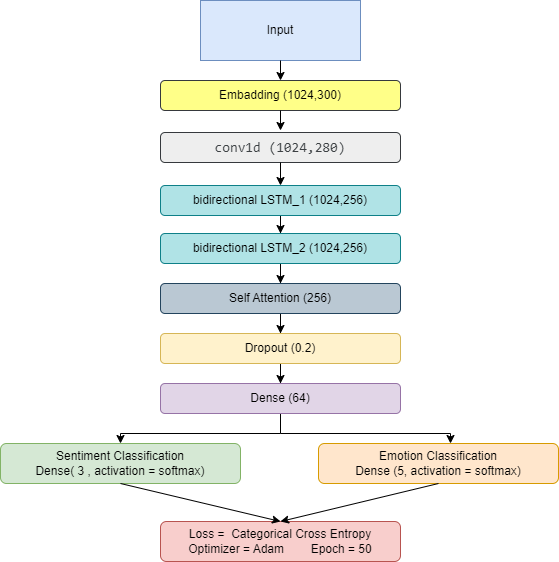

The diagram above was exported from draw.io. Its source (the exported page's mxGraphModel, read from the mxfile embedded in the PNG):
<mxGraphModel dx="1050" dy="545" grid="1" gridSize="10" guides="1" tooltips="1" connect="1" arrows="1" fold="1" page="1" pageScale="1" pageWidth="850" pageHeight="1100" math="0" shadow="0">
  <root>
    <mxCell id="0" />
    <mxCell id="1" parent="0" />
    <mxCell id="Qt8vMClLJ1so6QS7iYXi-1" value="Input" style="rounded=0;whiteSpace=wrap;html=1;fillColor=#dae8fc;strokeColor=#6c8ebf;" parent="1" vertex="1">
      <mxGeometry x="320" y="10" width="160" height="60" as="geometry" />
    </mxCell>
    <mxCell id="Qt8vMClLJ1so6QS7iYXi-5" value="Embadding (1024,300)" style="rounded=1;whiteSpace=wrap;html=1;fillColor=#ffff88;strokeColor=#36393d;" parent="1" vertex="1">
      <mxGeometry x="280" y="90" width="240" height="30" as="geometry" />
    </mxCell>
    <mxCell id="Qt8vMClLJ1so6QS7iYXi-6" value="" style="endArrow=classic;html=1;rounded=0;exitX=0.5;exitY=1;exitDx=0;exitDy=0;entryX=0.5;entryY=0;entryDx=0;entryDy=0;" parent="1" source="Qt8vMClLJ1so6QS7iYXi-1" target="Qt8vMClLJ1so6QS7iYXi-5" edge="1">
      <mxGeometry width="50" height="50" relative="1" as="geometry">
        <mxPoint x="400" y="280" as="sourcePoint" />
        <mxPoint x="450" y="230" as="targetPoint" />
      </mxGeometry>
    </mxCell>
    <mxCell id="Qt8vMClLJ1so6QS7iYXi-10" value="" style="edgeStyle=orthogonalEdgeStyle;rounded=0;orthogonalLoop=1;jettySize=auto;html=1;" parent="1" source="Qt8vMClLJ1so6QS7iYXi-7" target="Qt8vMClLJ1so6QS7iYXi-9" edge="1">
      <mxGeometry relative="1" as="geometry" />
    </mxCell>
    <mxCell id="Qt8vMClLJ1so6QS7iYXi-7" value="bidirectional LSTM_1 (1024,256)" style="whiteSpace=wrap;html=1;rounded=1;fillColor=#b0e3e6;strokeColor=#0e8088;" parent="1" vertex="1">
      <mxGeometry x="280" y="195" width="240" height="30" as="geometry" />
    </mxCell>
    <mxCell id="Qt8vMClLJ1so6QS7iYXi-12" value="" style="edgeStyle=orthogonalEdgeStyle;rounded=0;orthogonalLoop=1;jettySize=auto;html=1;" parent="1" source="Qt8vMClLJ1so6QS7iYXi-9" target="Qt8vMClLJ1so6QS7iYXi-11" edge="1">
      <mxGeometry relative="1" as="geometry" />
    </mxCell>
    <mxCell id="Qt8vMClLJ1so6QS7iYXi-9" value="bidirectional LSTM_2 (1024,256)" style="whiteSpace=wrap;html=1;rounded=1;fillColor=#b0e3e6;strokeColor=#0e8088;" parent="1" vertex="1">
      <mxGeometry x="280" y="243" width="240" height="30" as="geometry" />
    </mxCell>
    <mxCell id="Qt8vMClLJ1so6QS7iYXi-14" value="" style="edgeStyle=orthogonalEdgeStyle;rounded=0;orthogonalLoop=1;jettySize=auto;html=1;" parent="1" source="Qt8vMClLJ1so6QS7iYXi-11" target="Qt8vMClLJ1so6QS7iYXi-13" edge="1">
      <mxGeometry relative="1" as="geometry" />
    </mxCell>
    <mxCell id="Qt8vMClLJ1so6QS7iYXi-11" value="Self Attention (256)" style="whiteSpace=wrap;html=1;rounded=1;fillColor=#bac8d3;strokeColor=#23445d;" parent="1" vertex="1">
      <mxGeometry x="280" y="293" width="240" height="30" as="geometry" />
    </mxCell>
    <mxCell id="Qt8vMClLJ1so6QS7iYXi-16" value="" style="edgeStyle=orthogonalEdgeStyle;rounded=0;orthogonalLoop=1;jettySize=auto;html=1;" parent="1" source="Qt8vMClLJ1so6QS7iYXi-13" target="Qt8vMClLJ1so6QS7iYXi-15" edge="1">
      <mxGeometry relative="1" as="geometry" />
    </mxCell>
    <mxCell id="Qt8vMClLJ1so6QS7iYXi-13" value="Dropout (0.2)" style="whiteSpace=wrap;html=1;rounded=1;fillColor=#fff2cc;strokeColor=#d6b656;" parent="1" vertex="1">
      <mxGeometry x="280" y="343" width="240" height="30" as="geometry" />
    </mxCell>
    <mxCell id="Qt8vMClLJ1so6QS7iYXi-19" value="" style="edgeStyle=orthogonalEdgeStyle;rounded=0;orthogonalLoop=1;jettySize=auto;html=1;" parent="1" source="Qt8vMClLJ1so6QS7iYXi-15" target="Qt8vMClLJ1so6QS7iYXi-17" edge="1">
      <mxGeometry relative="1" as="geometry">
        <Array as="points">
          <mxPoint x="400" y="443" />
          <mxPoint x="240" y="443" />
        </Array>
      </mxGeometry>
    </mxCell>
    <mxCell id="Qt8vMClLJ1so6QS7iYXi-15" value="Dense (64)" style="whiteSpace=wrap;html=1;rounded=1;fillColor=#e1d5e7;strokeColor=#9673a6;" parent="1" vertex="1">
      <mxGeometry x="280" y="393" width="240" height="30" as="geometry" />
    </mxCell>
    <mxCell id="Qt8vMClLJ1so6QS7iYXi-17" value="Sentiment Classification&lt;br&gt;Dense( 3 , activation = softmax)" style="whiteSpace=wrap;html=1;rounded=1;fillColor=#d5e8d4;strokeColor=#82b366;" parent="1" vertex="1">
      <mxGeometry x="120" y="453" width="240" height="40" as="geometry" />
    </mxCell>
    <mxCell id="Qt8vMClLJ1so6QS7iYXi-20" value="Emotion Classification&lt;br&gt;Dense (5, activation = softmax)" style="whiteSpace=wrap;html=1;rounded=1;fillColor=#ffe6cc;strokeColor=#d79b00;" parent="1" vertex="1">
      <mxGeometry x="438" y="453" width="240" height="40" as="geometry" />
    </mxCell>
    <mxCell id="Qt8vMClLJ1so6QS7iYXi-22" value="" style="endArrow=classic;html=1;rounded=0;entryX=0.55;entryY=0;entryDx=0;entryDy=0;entryPerimeter=0;" parent="1" target="Qt8vMClLJ1so6QS7iYXi-20" edge="1">
      <mxGeometry width="50" height="50" relative="1" as="geometry">
        <mxPoint x="400" y="443" as="sourcePoint" />
        <mxPoint x="450" y="323" as="targetPoint" />
        <Array as="points">
          <mxPoint x="570" y="443" />
        </Array>
      </mxGeometry>
    </mxCell>
    <mxCell id="Qt8vMClLJ1so6QS7iYXi-23" value="Loss =&amp;nbsp; Categorical Cross Entropy&lt;br&gt;Optimizer = Adam&amp;nbsp; &amp;nbsp; &amp;nbsp; &amp;nbsp; Epoch = 50" style="rounded=1;whiteSpace=wrap;html=1;fillColor=#f8cecc;strokeColor=#b85450;" parent="1" vertex="1">
      <mxGeometry x="280" y="531" width="240" height="40" as="geometry" />
    </mxCell>
    <mxCell id="Qt8vMClLJ1so6QS7iYXi-24" value="" style="endArrow=classic;html=1;rounded=0;exitX=0.5;exitY=1;exitDx=0;exitDy=0;entryX=0.5;entryY=0;entryDx=0;entryDy=0;" parent="1" source="Qt8vMClLJ1so6QS7iYXi-17" target="Qt8vMClLJ1so6QS7iYXi-23" edge="1">
      <mxGeometry width="50" height="50" relative="1" as="geometry">
        <mxPoint x="400" y="363" as="sourcePoint" />
        <mxPoint x="450" y="313" as="targetPoint" />
      </mxGeometry>
    </mxCell>
    <mxCell id="Qt8vMClLJ1so6QS7iYXi-25" value="" style="endArrow=classic;html=1;rounded=0;exitX=0.5;exitY=1;exitDx=0;exitDy=0;entryX=0.5;entryY=0;entryDx=0;entryDy=0;" parent="1" source="Qt8vMClLJ1so6QS7iYXi-20" target="Qt8vMClLJ1so6QS7iYXi-23" edge="1">
      <mxGeometry width="50" height="50" relative="1" as="geometry">
        <mxPoint x="230" y="363" as="sourcePoint" />
        <mxPoint x="280" y="313" as="targetPoint" />
      </mxGeometry>
    </mxCell>
    <mxCell id="XlroTWREzVvqm78qpM_c-2" value="&lt;pre style=&quot;box-sizing: border-box; text-rendering: auto; -webkit-font-smoothing: antialiased; overflow: auto; font-family: &amp;quot;Roboto Mono&amp;quot;, Monaco, Consolas, monospace; font-size: 14px; padding: 1px 0px; margin-top: 0px; margin-bottom: 0px; line-height: 1.7; word-break: break-all; overflow-wrap: break-word; color: rgb(60, 64, 67); background: transparent; border: 0px; border-radius: 0px; vertical-align: baseline; text-align: left;&quot;&gt;conv1d (1024,280)&lt;/pre&gt;" style="rounded=1;whiteSpace=wrap;html=1;fillColor=#eeeeee;strokeColor=#36393d;" vertex="1" parent="1">
      <mxGeometry x="280" y="142" width="240" height="30" as="geometry" />
    </mxCell>
    <mxCell id="XlroTWREzVvqm78qpM_c-4" value="" style="endArrow=classic;html=1;rounded=0;exitX=0.5;exitY=1;exitDx=0;exitDy=0;entryX=0.5;entryY=0;entryDx=0;entryDy=0;" edge="1" parent="1" source="XlroTWREzVvqm78qpM_c-2" target="Qt8vMClLJ1so6QS7iYXi-7">
      <mxGeometry width="50" height="50" relative="1" as="geometry">
        <mxPoint x="100" y="130" as="sourcePoint" />
        <mxPoint x="140" y="90" as="targetPoint" />
      </mxGeometry>
    </mxCell>
    <mxCell id="XlroTWREzVvqm78qpM_c-7" value="" style="endArrow=classic;html=1;rounded=0;exitX=0.5;exitY=1;exitDx=0;exitDy=0;" edge="1" parent="1" source="Qt8vMClLJ1so6QS7iYXi-5">
      <mxGeometry width="50" height="50" relative="1" as="geometry">
        <mxPoint x="130" y="230" as="sourcePoint" />
        <mxPoint x="400" y="140" as="targetPoint" />
      </mxGeometry>
    </mxCell>
  </root>
</mxGraphModel>